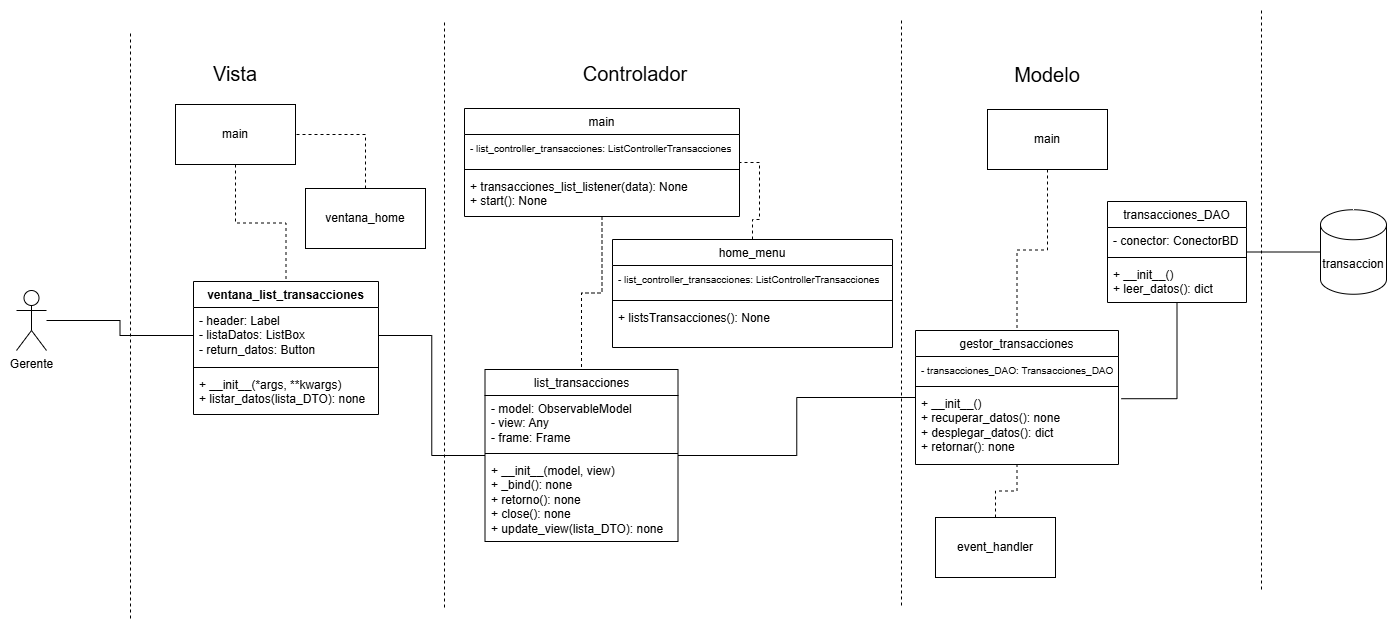

The diagram above was exported from draw.io. Its source (the exported page's mxGraphModel, read from the mxfile embedded in the PNG):
<mxGraphModel dx="1328" dy="1357" grid="0" gridSize="10" guides="1" tooltips="1" connect="1" arrows="1" fold="1" page="1" pageScale="1" pageWidth="850" pageHeight="1100" math="0" shadow="0">
  <root>
    <mxCell id="0" />
    <mxCell id="1" parent="0" />
    <mxCell id="TCjTcWLzuWkUk4Ub_xrk-27" style="edgeStyle=orthogonalEdgeStyle;rounded=0;orthogonalLoop=1;jettySize=auto;html=1;exitX=1;exitY=0.5;exitDx=0;exitDy=0;endArrow=none;endFill=0;entryX=0;entryY=0.5;entryDx=0;entryDy=0;" parent="1" source="TCjTcWLzuWkUk4Ub_xrk-35" target="TCjTcWLzuWkUk4Ub_xrk-38" edge="1">
      <mxGeometry relative="1" as="geometry">
        <mxPoint x="-130" y="130" as="sourcePoint" />
        <mxPoint x="105" y="130" as="targetPoint" />
      </mxGeometry>
    </mxCell>
    <mxCell id="TCjTcWLzuWkUk4Ub_xrk-20" style="edgeStyle=orthogonalEdgeStyle;rounded=0;orthogonalLoop=1;jettySize=auto;html=1;entryX=0;entryY=0.5;entryDx=0;entryDy=0;endArrow=none;endFill=0;exitX=1;exitY=0.5;exitDx=0;exitDy=0;" parent="1" source="TCjTcWLzuWkUk4Ub_xrk-38" target="TCjTcWLzuWkUk4Ub_xrk-42" edge="1">
      <mxGeometry relative="1" as="geometry">
        <mxPoint x="257.49000000000024" y="130.66600000000022" as="sourcePoint" />
        <mxPoint x="480" y="129.31" as="targetPoint" />
      </mxGeometry>
    </mxCell>
    <mxCell id="TCjTcWLzuWkUk4Ub_xrk-6" value="transaccion" style="shape=cylinder3;whiteSpace=wrap;html=1;boundedLbl=1;backgroundOutline=1;size=15;" parent="1" vertex="1">
      <mxGeometry x="915" y="41.25" width="66" height="84.5" as="geometry" />
    </mxCell>
    <mxCell id="TCjTcWLzuWkUk4Ub_xrk-29" style="edgeStyle=orthogonalEdgeStyle;rounded=0;orthogonalLoop=1;jettySize=auto;html=1;entryX=0;entryY=0.5;entryDx=0;entryDy=0;endArrow=none;endFill=0;" parent="1" source="TCjTcWLzuWkUk4Ub_xrk-7" target="TCjTcWLzuWkUk4Ub_xrk-35" edge="1">
      <mxGeometry relative="1" as="geometry">
        <mxPoint x="-250" y="130" as="targetPoint" />
      </mxGeometry>
    </mxCell>
    <mxCell id="TCjTcWLzuWkUk4Ub_xrk-7" value="Gerente" style="shape=umlActor;verticalLabelPosition=bottom;verticalAlign=top;html=1;outlineConnect=0;" parent="1" vertex="1">
      <mxGeometry x="-389" y="122" width="30" height="60" as="geometry" />
    </mxCell>
    <mxCell id="TCjTcWLzuWkUk4Ub_xrk-65" style="edgeStyle=orthogonalEdgeStyle;rounded=0;orthogonalLoop=1;jettySize=auto;html=1;entryX=0.5;entryY=1;entryDx=0;entryDy=0;endArrow=none;endFill=0;dashed=1;" parent="1" source="TCjTcWLzuWkUk4Ub_xrk-8" target="TCjTcWLzuWkUk4Ub_xrk-42" edge="1">
      <mxGeometry relative="1" as="geometry" />
    </mxCell>
    <mxCell id="TCjTcWLzuWkUk4Ub_xrk-8" value="event_handler" style="rounded=0;whiteSpace=wrap;html=1;" parent="1" vertex="1">
      <mxGeometry x="530" y="349" width="120" height="60" as="geometry" />
    </mxCell>
    <mxCell id="TCjTcWLzuWkUk4Ub_xrk-64" style="edgeStyle=orthogonalEdgeStyle;rounded=0;orthogonalLoop=1;jettySize=auto;html=1;endArrow=none;endFill=0;dashed=1;" parent="1" source="TCjTcWLzuWkUk4Ub_xrk-12" target="TCjTcWLzuWkUk4Ub_xrk-42" edge="1">
      <mxGeometry relative="1" as="geometry" />
    </mxCell>
    <mxCell id="TCjTcWLzuWkUk4Ub_xrk-12" value="main" style="rounded=0;whiteSpace=wrap;html=1;" parent="1" vertex="1">
      <mxGeometry x="582" y="-59" width="120" height="60" as="geometry" />
    </mxCell>
    <mxCell id="TCjTcWLzuWkUk4Ub_xrk-14" style="edgeStyle=orthogonalEdgeStyle;rounded=0;orthogonalLoop=1;jettySize=auto;html=1;endArrow=none;endFill=0;dashed=1;" parent="1" edge="1">
      <mxGeometry relative="1" as="geometry">
        <mxPoint x="496" y="-148" as="sourcePoint" />
        <mxPoint x="496" y="439" as="targetPoint" />
      </mxGeometry>
    </mxCell>
    <mxCell id="TCjTcWLzuWkUk4Ub_xrk-15" style="edgeStyle=orthogonalEdgeStyle;rounded=0;orthogonalLoop=1;jettySize=auto;html=1;endArrow=none;endFill=0;dashed=1;" parent="1" edge="1">
      <mxGeometry relative="1" as="geometry">
        <mxPoint x="856" y="-158" as="sourcePoint" />
        <mxPoint x="856" y="423" as="targetPoint" />
      </mxGeometry>
    </mxCell>
    <mxCell id="TCjTcWLzuWkUk4Ub_xrk-25" style="edgeStyle=orthogonalEdgeStyle;rounded=0;orthogonalLoop=1;jettySize=auto;html=1;entryX=0.5;entryY=0;entryDx=0;entryDy=0;endArrow=none;endFill=0;dashed=1;" parent="1" source="TCjTcWLzuWkUk4Ub_xrk-23" target="TCjTcWLzuWkUk4Ub_xrk-34" edge="1">
      <mxGeometry relative="1" as="geometry">
        <mxPoint x="-190" y="100" as="targetPoint" />
      </mxGeometry>
    </mxCell>
    <mxCell id="TCjTcWLzuWkUk4Ub_xrk-23" value="main" style="rounded=0;whiteSpace=wrap;html=1;" parent="1" vertex="1">
      <mxGeometry x="-230" y="-64" width="120" height="60" as="geometry" />
    </mxCell>
    <mxCell id="TCjTcWLzuWkUk4Ub_xrk-26" style="edgeStyle=orthogonalEdgeStyle;rounded=0;orthogonalLoop=1;jettySize=auto;html=1;exitX=0.5;exitY=0;exitDx=0;exitDy=0;entryX=1;entryY=0.5;entryDx=0;entryDy=0;dashed=1;endArrow=none;endFill=0;" parent="1" source="TCjTcWLzuWkUk4Ub_xrk-24" target="TCjTcWLzuWkUk4Ub_xrk-23" edge="1">
      <mxGeometry relative="1" as="geometry" />
    </mxCell>
    <mxCell id="TCjTcWLzuWkUk4Ub_xrk-24" value="ventana_home" style="rounded=0;whiteSpace=wrap;html=1;" parent="1" vertex="1">
      <mxGeometry x="-100" y="20" width="120" height="60" as="geometry" />
    </mxCell>
    <mxCell id="TCjTcWLzuWkUk4Ub_xrk-30" value="&lt;font style=&quot;font-size: 20px;&quot;&gt;Vista&lt;/font&gt;" style="text;html=1;align=center;verticalAlign=middle;whiteSpace=wrap;rounded=0;" parent="1" vertex="1">
      <mxGeometry x="-200" y="-110" width="60" height="30" as="geometry" />
    </mxCell>
    <mxCell id="TCjTcWLzuWkUk4Ub_xrk-31" value="&lt;font style=&quot;font-size: 20px;&quot;&gt;Controlador&lt;/font&gt;" style="text;html=1;align=center;verticalAlign=middle;whiteSpace=wrap;rounded=0;" parent="1" vertex="1">
      <mxGeometry x="200" y="-110" width="60" height="30" as="geometry" />
    </mxCell>
    <mxCell id="TCjTcWLzuWkUk4Ub_xrk-32" value="&lt;font style=&quot;font-size: 20px;&quot;&gt;Modelo&lt;/font&gt;" style="text;html=1;align=center;verticalAlign=middle;whiteSpace=wrap;rounded=0;" parent="1" vertex="1">
      <mxGeometry x="612" y="-109" width="60" height="30" as="geometry" />
    </mxCell>
    <mxCell id="TCjTcWLzuWkUk4Ub_xrk-34" value="ventana_list_transacciones" style="swimlane;fontStyle=1;align=center;verticalAlign=top;childLayout=stackLayout;horizontal=1;startSize=26;horizontalStack=0;resizeParent=1;resizeParentMax=0;resizeLast=0;collapsible=1;marginBottom=0;whiteSpace=wrap;html=1;" parent="1" vertex="1">
      <mxGeometry x="-212" y="113" width="185" height="133" as="geometry" />
    </mxCell>
    <mxCell id="TCjTcWLzuWkUk4Ub_xrk-35" value="- header: Label&lt;div&gt;- listaDatos: ListBox&lt;/div&gt;&lt;div&gt;- return_datos: Button&lt;/div&gt;" style="text;strokeColor=none;fillColor=none;align=left;verticalAlign=top;spacingLeft=4;spacingRight=4;overflow=hidden;rotatable=0;points=[[0,0.5],[1,0.5]];portConstraint=eastwest;whiteSpace=wrap;html=1;" parent="TCjTcWLzuWkUk4Ub_xrk-34" vertex="1">
      <mxGeometry y="26" width="185" height="56" as="geometry" />
    </mxCell>
    <mxCell id="TCjTcWLzuWkUk4Ub_xrk-36" value="" style="line;strokeWidth=1;fillColor=none;align=left;verticalAlign=middle;spacingTop=-1;spacingLeft=3;spacingRight=3;rotatable=0;labelPosition=right;points=[];portConstraint=eastwest;strokeColor=inherit;" parent="TCjTcWLzuWkUk4Ub_xrk-34" vertex="1">
      <mxGeometry y="82" width="185" height="8" as="geometry" />
    </mxCell>
    <mxCell id="TCjTcWLzuWkUk4Ub_xrk-37" value="&lt;div&gt;&lt;span&gt;+ &lt;/span&gt;&lt;span&gt;__init__(*args, &lt;/span&gt;&lt;span&gt;**kwargs)&amp;nbsp;&lt;/span&gt;&lt;/div&gt;+ listar_datos(lista_DTO): none" style="text;strokeColor=none;fillColor=none;align=left;verticalAlign=top;spacingLeft=4;spacingRight=4;overflow=hidden;rotatable=0;points=[[0,0.5],[1,0.5]];portConstraint=eastwest;whiteSpace=wrap;html=1;" parent="TCjTcWLzuWkUk4Ub_xrk-34" vertex="1">
      <mxGeometry y="90" width="185" height="43" as="geometry" />
    </mxCell>
    <mxCell id="TCjTcWLzuWkUk4Ub_xrk-38" value="&lt;span style=&quot;font-weight: 400;&quot;&gt;list_transacciones&lt;/span&gt;" style="swimlane;fontStyle=1;align=center;verticalAlign=top;childLayout=stackLayout;horizontal=1;startSize=26;horizontalStack=0;resizeParent=1;resizeParentMax=0;resizeLast=0;collapsible=1;marginBottom=0;whiteSpace=wrap;html=1;" parent="1" vertex="1">
      <mxGeometry x="79.5" y="201" width="193" height="172" as="geometry" />
    </mxCell>
    <mxCell id="TCjTcWLzuWkUk4Ub_xrk-39" value="- model:&amp;nbsp;ObservableModel&lt;div&gt;- view: Any&lt;/div&gt;&lt;div&gt;- frame: Frame&lt;/div&gt;" style="text;strokeColor=none;fillColor=none;align=left;verticalAlign=top;spacingLeft=4;spacingRight=4;overflow=hidden;rotatable=0;points=[[0,0.5],[1,0.5]];portConstraint=eastwest;whiteSpace=wrap;html=1;" parent="TCjTcWLzuWkUk4Ub_xrk-38" vertex="1">
      <mxGeometry y="26" width="193" height="54" as="geometry" />
    </mxCell>
    <mxCell id="TCjTcWLzuWkUk4Ub_xrk-40" value="" style="line;strokeWidth=1;fillColor=none;align=left;verticalAlign=middle;spacingTop=-1;spacingLeft=3;spacingRight=3;rotatable=0;labelPosition=right;points=[];portConstraint=eastwest;strokeColor=inherit;" parent="TCjTcWLzuWkUk4Ub_xrk-38" vertex="1">
      <mxGeometry y="80" width="193" height="8" as="geometry" />
    </mxCell>
    <mxCell id="TCjTcWLzuWkUk4Ub_xrk-41" value="&lt;div&gt;+&amp;nbsp;&lt;span style=&quot;background-color: initial;&quot;&gt;__init__(model, &lt;/span&gt;&lt;span style=&quot;background-color: initial;&quot;&gt;view)&lt;/span&gt;&lt;/div&gt;&lt;div&gt;&lt;span&gt;+ &lt;/span&gt;&lt;span&gt;_bind(): n&lt;/span&gt;&lt;span&gt;one&lt;/span&gt;&lt;/div&gt;+ retorno(): none&lt;div&gt;+ close(): none&lt;/div&gt;&lt;div&gt;+ update_view(lista_DTO): none&lt;/div&gt;" style="text;strokeColor=none;fillColor=none;align=left;verticalAlign=top;spacingLeft=4;spacingRight=4;overflow=hidden;rotatable=0;points=[[0,0.5],[1,0.5]];portConstraint=eastwest;whiteSpace=wrap;html=1;" parent="TCjTcWLzuWkUk4Ub_xrk-38" vertex="1">
      <mxGeometry y="88" width="193" height="84" as="geometry" />
    </mxCell>
    <mxCell id="TCjTcWLzuWkUk4Ub_xrk-42" value="&lt;span style=&quot;font-weight: 400;&quot;&gt;gestor_transacciones&lt;/span&gt;" style="swimlane;fontStyle=1;align=center;verticalAlign=top;childLayout=stackLayout;horizontal=1;startSize=26;horizontalStack=0;resizeParent=1;resizeParentMax=0;resizeLast=0;collapsible=1;marginBottom=0;whiteSpace=wrap;html=1;" parent="1" vertex="1">
      <mxGeometry x="510" y="162" width="203" height="134" as="geometry" />
    </mxCell>
    <mxCell id="TCjTcWLzuWkUk4Ub_xrk-43" value="&lt;font style=&quot;font-size: 10px;&quot;&gt;- transacciones_DAO: Transacciones_DAO&lt;/font&gt;" style="text;strokeColor=none;fillColor=none;align=left;verticalAlign=top;spacingLeft=4;spacingRight=4;overflow=hidden;rotatable=0;points=[[0,0.5],[1,0.5]];portConstraint=eastwest;whiteSpace=wrap;html=1;" parent="TCjTcWLzuWkUk4Ub_xrk-42" vertex="1">
      <mxGeometry y="26" width="203" height="26" as="geometry" />
    </mxCell>
    <mxCell id="TCjTcWLzuWkUk4Ub_xrk-44" value="" style="line;strokeWidth=1;fillColor=none;align=left;verticalAlign=middle;spacingTop=-1;spacingLeft=3;spacingRight=3;rotatable=0;labelPosition=right;points=[];portConstraint=eastwest;strokeColor=inherit;" parent="TCjTcWLzuWkUk4Ub_xrk-42" vertex="1">
      <mxGeometry y="52" width="203" height="8" as="geometry" />
    </mxCell>
    <mxCell id="TCjTcWLzuWkUk4Ub_xrk-45" value="&lt;div&gt;&lt;span&gt;+ &lt;/span&gt;&lt;span&gt;__init__()&amp;nbsp;&lt;/span&gt;&lt;/div&gt;+ recuperar_datos(): none&lt;div&gt;+ desplegar_datos(): dict&lt;/div&gt;&lt;div&gt;+ retornar(): none&lt;/div&gt;" style="text;strokeColor=none;fillColor=none;align=left;verticalAlign=top;spacingLeft=4;spacingRight=4;overflow=hidden;rotatable=0;points=[[0,0.5],[1,0.5]];portConstraint=eastwest;whiteSpace=wrap;html=1;" parent="TCjTcWLzuWkUk4Ub_xrk-42" vertex="1">
      <mxGeometry y="60" width="203" height="74" as="geometry" />
    </mxCell>
    <mxCell id="TCjTcWLzuWkUk4Ub_xrk-46" value="&lt;span style=&quot;font-weight: 400;&quot;&gt;transacciones_DAO&lt;/span&gt;" style="swimlane;fontStyle=1;align=center;verticalAlign=top;childLayout=stackLayout;horizontal=1;startSize=26;horizontalStack=0;resizeParent=1;resizeParentMax=0;resizeLast=0;collapsible=1;marginBottom=0;whiteSpace=wrap;html=1;" parent="1" vertex="1">
      <mxGeometry x="702" y="33" width="139" height="101" as="geometry" />
    </mxCell>
    <mxCell id="TCjTcWLzuWkUk4Ub_xrk-47" value="- conector: ConectorBD" style="text;strokeColor=none;fillColor=none;align=left;verticalAlign=top;spacingLeft=4;spacingRight=4;overflow=hidden;rotatable=0;points=[[0,0.5],[1,0.5]];portConstraint=eastwest;whiteSpace=wrap;html=1;" parent="TCjTcWLzuWkUk4Ub_xrk-46" vertex="1">
      <mxGeometry y="26" width="139" height="26" as="geometry" />
    </mxCell>
    <mxCell id="TCjTcWLzuWkUk4Ub_xrk-48" value="" style="line;strokeWidth=1;fillColor=none;align=left;verticalAlign=middle;spacingTop=-1;spacingLeft=3;spacingRight=3;rotatable=0;labelPosition=right;points=[];portConstraint=eastwest;strokeColor=inherit;" parent="TCjTcWLzuWkUk4Ub_xrk-46" vertex="1">
      <mxGeometry y="52" width="139" height="8" as="geometry" />
    </mxCell>
    <mxCell id="TCjTcWLzuWkUk4Ub_xrk-49" value="&lt;div&gt;&lt;span style=&quot;background-color: initial;&quot;&gt;+ &lt;/span&gt;&lt;span style=&quot;background-color: initial;&quot;&gt;__init__()&lt;/span&gt;&lt;/div&gt;&lt;div&gt;&lt;span style=&quot;background-color: initial;&quot;&gt;+ leer_datos(): dict&lt;/span&gt;&lt;/div&gt;" style="text;strokeColor=none;fillColor=none;align=left;verticalAlign=top;spacingLeft=4;spacingRight=4;overflow=hidden;rotatable=0;points=[[0,0.5],[1,0.5]];portConstraint=eastwest;whiteSpace=wrap;html=1;" parent="TCjTcWLzuWkUk4Ub_xrk-46" vertex="1">
      <mxGeometry y="60" width="139" height="41" as="geometry" />
    </mxCell>
    <mxCell id="TCjTcWLzuWkUk4Ub_xrk-50" style="edgeStyle=orthogonalEdgeStyle;rounded=0;orthogonalLoop=1;jettySize=auto;html=1;entryX=0;entryY=0.5;entryDx=0;entryDy=0;entryPerimeter=0;endArrow=none;endFill=0;" parent="1" source="TCjTcWLzuWkUk4Ub_xrk-46" target="TCjTcWLzuWkUk4Ub_xrk-6" edge="1">
      <mxGeometry relative="1" as="geometry" />
    </mxCell>
    <mxCell id="TCjTcWLzuWkUk4Ub_xrk-56" style="edgeStyle=orthogonalEdgeStyle;rounded=0;orthogonalLoop=1;jettySize=auto;html=1;entryX=0.5;entryY=0;entryDx=0;entryDy=0;endArrow=none;endFill=0;dashed=1;" parent="1" source="TCjTcWLzuWkUk4Ub_xrk-51" target="TCjTcWLzuWkUk4Ub_xrk-38" edge="1">
      <mxGeometry relative="1" as="geometry" />
    </mxCell>
    <mxCell id="TCjTcWLzuWkUk4Ub_xrk-51" value="&lt;span style=&quot;font-weight: 400;&quot;&gt;main&lt;/span&gt;" style="swimlane;fontStyle=1;align=center;verticalAlign=top;childLayout=stackLayout;horizontal=1;startSize=26;horizontalStack=0;resizeParent=1;resizeParentMax=0;resizeLast=0;collapsible=1;marginBottom=0;whiteSpace=wrap;html=1;" parent="1" vertex="1">
      <mxGeometry x="59" y="-60" width="275" height="108" as="geometry" />
    </mxCell>
    <mxCell id="TCjTcWLzuWkUk4Ub_xrk-52" value="&lt;span style=&quot;font-size: 10px;&quot;&gt;- list_controller_transacciones: ListControllerTransacciones&lt;/span&gt;" style="text;strokeColor=none;fillColor=none;align=left;verticalAlign=top;spacingLeft=4;spacingRight=4;overflow=hidden;rotatable=0;points=[[0,0.5],[1,0.5]];portConstraint=eastwest;whiteSpace=wrap;html=1;" parent="TCjTcWLzuWkUk4Ub_xrk-51" vertex="1">
      <mxGeometry y="26" width="275" height="31" as="geometry" />
    </mxCell>
    <mxCell id="TCjTcWLzuWkUk4Ub_xrk-53" value="" style="line;strokeWidth=1;fillColor=none;align=left;verticalAlign=middle;spacingTop=-1;spacingLeft=3;spacingRight=3;rotatable=0;labelPosition=right;points=[];portConstraint=eastwest;strokeColor=inherit;" parent="TCjTcWLzuWkUk4Ub_xrk-51" vertex="1">
      <mxGeometry y="57" width="275" height="8" as="geometry" />
    </mxCell>
    <mxCell id="TCjTcWLzuWkUk4Ub_xrk-54" value="&lt;div&gt;&lt;span style=&quot;background-color: initial;&quot;&gt;+ transacciones&lt;/span&gt;&lt;span style=&quot;background-color: initial;&quot;&gt;_list_listener(data): None&lt;/span&gt;&lt;/div&gt;&lt;div&gt;+ start(): None&lt;/div&gt;" style="text;strokeColor=none;fillColor=none;align=left;verticalAlign=top;spacingLeft=4;spacingRight=4;overflow=hidden;rotatable=0;points=[[0,0.5],[1,0.5]];portConstraint=eastwest;whiteSpace=wrap;html=1;" parent="TCjTcWLzuWkUk4Ub_xrk-51" vertex="1">
      <mxGeometry y="65" width="275" height="43" as="geometry" />
    </mxCell>
    <mxCell id="TCjTcWLzuWkUk4Ub_xrk-62" style="edgeStyle=orthogonalEdgeStyle;rounded=0;orthogonalLoop=1;jettySize=auto;html=1;entryX=1;entryY=0.5;entryDx=0;entryDy=0;endArrow=none;endFill=0;dashed=1;" parent="1" source="TCjTcWLzuWkUk4Ub_xrk-57" target="TCjTcWLzuWkUk4Ub_xrk-51" edge="1">
      <mxGeometry relative="1" as="geometry" />
    </mxCell>
    <mxCell id="TCjTcWLzuWkUk4Ub_xrk-57" value="&lt;span style=&quot;font-weight: 400;&quot;&gt;home_menu&lt;/span&gt;" style="swimlane;fontStyle=1;align=center;verticalAlign=top;childLayout=stackLayout;horizontal=1;startSize=26;horizontalStack=0;resizeParent=1;resizeParentMax=0;resizeLast=0;collapsible=1;marginBottom=0;whiteSpace=wrap;html=1;" parent="1" vertex="1">
      <mxGeometry x="207" y="71" width="280" height="108" as="geometry" />
    </mxCell>
    <mxCell id="TCjTcWLzuWkUk4Ub_xrk-58" value="&lt;div&gt;&lt;span style=&quot;background-color: initial;&quot;&gt;&lt;font style=&quot;font-size: 10px;&quot;&gt;- list_controller_transacciones: ListControllerTransacciones&lt;/font&gt;&lt;/span&gt;&lt;/div&gt;" style="text;strokeColor=none;fillColor=none;align=left;verticalAlign=top;spacingLeft=4;spacingRight=4;overflow=hidden;rotatable=0;points=[[0,0.5],[1,0.5]];portConstraint=eastwest;whiteSpace=wrap;html=1;" parent="TCjTcWLzuWkUk4Ub_xrk-57" vertex="1">
      <mxGeometry y="26" width="280" height="31" as="geometry" />
    </mxCell>
    <mxCell id="TCjTcWLzuWkUk4Ub_xrk-59" value="" style="line;strokeWidth=1;fillColor=none;align=left;verticalAlign=middle;spacingTop=-1;spacingLeft=3;spacingRight=3;rotatable=0;labelPosition=right;points=[];portConstraint=eastwest;strokeColor=inherit;" parent="TCjTcWLzuWkUk4Ub_xrk-57" vertex="1">
      <mxGeometry y="57" width="280" height="8" as="geometry" />
    </mxCell>
    <mxCell id="TCjTcWLzuWkUk4Ub_xrk-60" value="&lt;span&gt; &lt;/span&gt;&lt;span&gt;+ &lt;/span&gt;&lt;span&gt;listsTransacciones(): None&lt;/span&gt;&lt;span&gt;&amp;nbsp;&lt;/span&gt;" style="text;strokeColor=none;fillColor=none;align=left;verticalAlign=top;spacingLeft=4;spacingRight=4;overflow=hidden;rotatable=0;points=[[0,0.5],[1,0.5]];portConstraint=eastwest;whiteSpace=wrap;html=1;" parent="TCjTcWLzuWkUk4Ub_xrk-57" vertex="1">
      <mxGeometry y="65" width="280" height="43" as="geometry" />
    </mxCell>
    <mxCell id="TCjTcWLzuWkUk4Ub_xrk-69" style="edgeStyle=orthogonalEdgeStyle;rounded=0;orthogonalLoop=1;jettySize=auto;html=1;entryX=1.014;entryY=0.111;entryDx=0;entryDy=0;entryPerimeter=0;endArrow=none;endFill=0;" parent="1" source="TCjTcWLzuWkUk4Ub_xrk-46" target="TCjTcWLzuWkUk4Ub_xrk-45" edge="1">
      <mxGeometry relative="1" as="geometry" />
    </mxCell>
    <mxCell id="TCjTcWLzuWkUk4Ub_xrk-71" style="edgeStyle=orthogonalEdgeStyle;rounded=0;orthogonalLoop=1;jettySize=auto;html=1;endArrow=none;endFill=0;dashed=1;" parent="1" edge="1">
      <mxGeometry relative="1" as="geometry">
        <mxPoint x="39" y="-146" as="sourcePoint" />
        <mxPoint x="39" y="441" as="targetPoint" />
      </mxGeometry>
    </mxCell>
    <mxCell id="TCjTcWLzuWkUk4Ub_xrk-72" style="edgeStyle=orthogonalEdgeStyle;rounded=0;orthogonalLoop=1;jettySize=auto;html=1;endArrow=none;endFill=0;dashed=1;" parent="1" edge="1">
      <mxGeometry relative="1" as="geometry">
        <mxPoint x="-275" y="-135" as="sourcePoint" />
        <mxPoint x="-275" y="452" as="targetPoint" />
      </mxGeometry>
    </mxCell>
  </root>
</mxGraphModel>